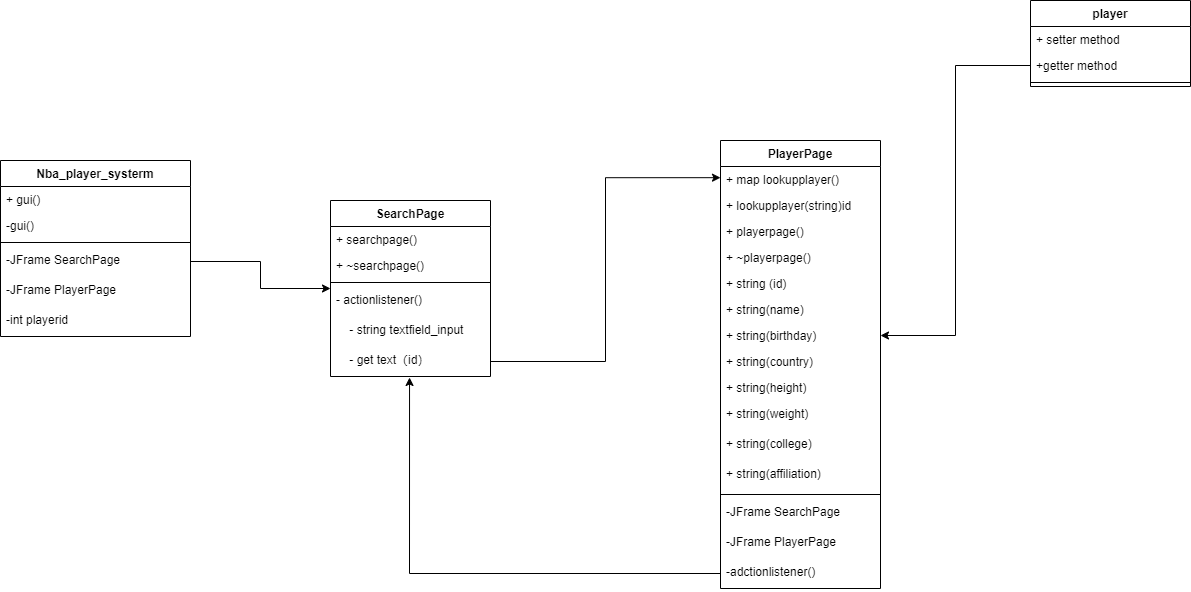

The diagram above was exported from draw.io. Its source (the exported page's mxGraphModel, read from the mxfile embedded in the PNG):
<mxGraphModel dx="2261" dy="764" grid="1" gridSize="10" guides="1" tooltips="1" connect="1" arrows="1" fold="1" page="1" pageScale="1" pageWidth="827" pageHeight="1169" math="0" shadow="0">
  <root>
    <mxCell id="0" />
    <mxCell id="1" parent="0" />
    <mxCell id="OV89KuKXHhDEcLXCaOYu-6" value="Nba_player_systerm" style="swimlane;fontStyle=1;align=center;verticalAlign=top;childLayout=stackLayout;horizontal=1;startSize=26;horizontalStack=0;resizeParent=1;resizeParentMax=0;resizeLast=0;collapsible=1;marginBottom=0;" parent="1" vertex="1">
      <mxGeometry x="-790" y="280" width="190" height="176" as="geometry" />
    </mxCell>
    <mxCell id="OV89KuKXHhDEcLXCaOYu-7" value="+ gui()" style="text;strokeColor=none;fillColor=none;align=left;verticalAlign=top;spacingLeft=4;spacingRight=4;overflow=hidden;rotatable=0;points=[[0,0.5],[1,0.5]];portConstraint=eastwest;" parent="OV89KuKXHhDEcLXCaOYu-6" vertex="1">
      <mxGeometry y="26" width="190" height="26" as="geometry" />
    </mxCell>
    <mxCell id="XVhXLnZRik9Rm8HtQkQt-7" value="-gui()" style="text;strokeColor=none;fillColor=none;align=left;verticalAlign=top;spacingLeft=4;spacingRight=4;overflow=hidden;rotatable=0;points=[[0,0.5],[1,0.5]];portConstraint=eastwest;" vertex="1" parent="OV89KuKXHhDEcLXCaOYu-6">
      <mxGeometry y="52" width="190" height="26" as="geometry" />
    </mxCell>
    <mxCell id="OV89KuKXHhDEcLXCaOYu-8" value="" style="line;strokeWidth=1;fillColor=none;align=left;verticalAlign=middle;spacingTop=-1;spacingLeft=3;spacingRight=3;rotatable=0;labelPosition=right;points=[];portConstraint=eastwest;strokeColor=inherit;" parent="OV89KuKXHhDEcLXCaOYu-6" vertex="1">
      <mxGeometry y="78" width="190" height="8" as="geometry" />
    </mxCell>
    <mxCell id="OV89KuKXHhDEcLXCaOYu-10" value="-JFrame SearchPage&#10;" style="text;strokeColor=none;fillColor=none;align=left;verticalAlign=top;spacingLeft=4;spacingRight=4;overflow=hidden;rotatable=0;points=[[0,0.5],[1,0.5]];portConstraint=eastwest;" parent="OV89KuKXHhDEcLXCaOYu-6" vertex="1">
      <mxGeometry y="86" width="190" height="30" as="geometry" />
    </mxCell>
    <mxCell id="OV89KuKXHhDEcLXCaOYu-9" value="-JFrame PlayerPage&#10;" style="text;strokeColor=none;fillColor=none;align=left;verticalAlign=top;spacingLeft=4;spacingRight=4;overflow=hidden;rotatable=0;points=[[0,0.5],[1,0.5]];portConstraint=eastwest;" parent="OV89KuKXHhDEcLXCaOYu-6" vertex="1">
      <mxGeometry y="116" width="190" height="30" as="geometry" />
    </mxCell>
    <mxCell id="XVhXLnZRik9Rm8HtQkQt-4" style="edgeStyle=orthogonalEdgeStyle;rounded=0;orthogonalLoop=1;jettySize=auto;html=1;exitX=1;exitY=0.5;exitDx=0;exitDy=0;" edge="1" parent="OV89KuKXHhDEcLXCaOYu-6" source="OV89KuKXHhDEcLXCaOYu-9" target="OV89KuKXHhDEcLXCaOYu-9">
      <mxGeometry relative="1" as="geometry" />
    </mxCell>
    <mxCell id="XVhXLnZRik9Rm8HtQkQt-9" value="-int playerid" style="text;strokeColor=none;fillColor=none;align=left;verticalAlign=top;spacingLeft=4;spacingRight=4;overflow=hidden;rotatable=0;points=[[0,0.5],[1,0.5]];portConstraint=eastwest;" vertex="1" parent="OV89KuKXHhDEcLXCaOYu-6">
      <mxGeometry y="146" width="190" height="30" as="geometry" />
    </mxCell>
    <mxCell id="OV89KuKXHhDEcLXCaOYu-11" value="SearchPage" style="swimlane;fontStyle=1;align=center;verticalAlign=top;childLayout=stackLayout;horizontal=1;startSize=26;horizontalStack=0;resizeParent=1;resizeParentMax=0;resizeLast=0;collapsible=1;marginBottom=0;" parent="1" vertex="1">
      <mxGeometry x="-460" y="320" width="160" height="176" as="geometry" />
    </mxCell>
    <mxCell id="OV89KuKXHhDEcLXCaOYu-12" value="+ searchpage()" style="text;strokeColor=none;fillColor=none;align=left;verticalAlign=top;spacingLeft=4;spacingRight=4;overflow=hidden;rotatable=0;points=[[0,0.5],[1,0.5]];portConstraint=eastwest;" parent="OV89KuKXHhDEcLXCaOYu-11" vertex="1">
      <mxGeometry y="26" width="160" height="26" as="geometry" />
    </mxCell>
    <mxCell id="OV89KuKXHhDEcLXCaOYu-21" value="+ ~searchpage()" style="text;strokeColor=none;fillColor=none;align=left;verticalAlign=top;spacingLeft=4;spacingRight=4;overflow=hidden;rotatable=0;points=[[0,0.5],[1,0.5]];portConstraint=eastwest;" parent="OV89KuKXHhDEcLXCaOYu-11" vertex="1">
      <mxGeometry y="52" width="160" height="26" as="geometry" />
    </mxCell>
    <mxCell id="OV89KuKXHhDEcLXCaOYu-13" value="" style="line;strokeWidth=1;fillColor=none;align=left;verticalAlign=middle;spacingTop=-1;spacingLeft=3;spacingRight=3;rotatable=0;labelPosition=right;points=[];portConstraint=eastwest;strokeColor=inherit;" parent="OV89KuKXHhDEcLXCaOYu-11" vertex="1">
      <mxGeometry y="78" width="160" height="8" as="geometry" />
    </mxCell>
    <mxCell id="XVhXLnZRik9Rm8HtQkQt-10" value="- actionlistener()&#10;" style="text;strokeColor=none;fillColor=none;align=left;verticalAlign=top;spacingLeft=4;spacingRight=4;overflow=hidden;rotatable=0;points=[[0,0.5],[1,0.5]];portConstraint=eastwest;" vertex="1" parent="OV89KuKXHhDEcLXCaOYu-11">
      <mxGeometry y="86" width="160" height="30" as="geometry" />
    </mxCell>
    <mxCell id="OV89KuKXHhDEcLXCaOYu-14" value="    - string textfield_input&#10;" style="text;strokeColor=none;fillColor=none;align=left;verticalAlign=top;spacingLeft=4;spacingRight=4;overflow=hidden;rotatable=0;points=[[0,0.5],[1,0.5]];portConstraint=eastwest;" parent="OV89KuKXHhDEcLXCaOYu-11" vertex="1">
      <mxGeometry y="116" width="160" height="30" as="geometry" />
    </mxCell>
    <mxCell id="XVhXLnZRik9Rm8HtQkQt-11" value="    - get text（id）&#10;" style="text;strokeColor=none;fillColor=none;align=left;verticalAlign=top;spacingLeft=4;spacingRight=4;overflow=hidden;rotatable=0;points=[[0,0.5],[1,0.5]];portConstraint=eastwest;" vertex="1" parent="OV89KuKXHhDEcLXCaOYu-11">
      <mxGeometry y="146" width="160" height="30" as="geometry" />
    </mxCell>
    <mxCell id="OV89KuKXHhDEcLXCaOYu-16" value="PlayerPage" style="swimlane;fontStyle=1;align=center;verticalAlign=top;childLayout=stackLayout;horizontal=1;startSize=26;horizontalStack=0;resizeParent=1;resizeParentMax=0;resizeLast=0;collapsible=1;marginBottom=0;" parent="1" vertex="1">
      <mxGeometry x="-70" y="260" width="160" height="448" as="geometry" />
    </mxCell>
    <mxCell id="XVhXLnZRik9Rm8HtQkQt-35" value="+ map lookupplayer()" style="text;strokeColor=none;fillColor=none;align=left;verticalAlign=top;spacingLeft=4;spacingRight=4;overflow=hidden;rotatable=0;points=[[0,0.5],[1,0.5]];portConstraint=eastwest;" vertex="1" parent="OV89KuKXHhDEcLXCaOYu-16">
      <mxGeometry y="26" width="160" height="26" as="geometry" />
    </mxCell>
    <mxCell id="OV89KuKXHhDEcLXCaOYu-17" value="+ lookupplayer(string)id" style="text;strokeColor=none;fillColor=none;align=left;verticalAlign=top;spacingLeft=4;spacingRight=4;overflow=hidden;rotatable=0;points=[[0,0.5],[1,0.5]];portConstraint=eastwest;" parent="OV89KuKXHhDEcLXCaOYu-16" vertex="1">
      <mxGeometry y="52" width="160" height="26" as="geometry" />
    </mxCell>
    <mxCell id="XVhXLnZRik9Rm8HtQkQt-13" value="+ playerpage()" style="text;strokeColor=none;fillColor=none;align=left;verticalAlign=top;spacingLeft=4;spacingRight=4;overflow=hidden;rotatable=0;points=[[0,0.5],[1,0.5]];portConstraint=eastwest;" vertex="1" parent="OV89KuKXHhDEcLXCaOYu-16">
      <mxGeometry y="78" width="160" height="26" as="geometry" />
    </mxCell>
    <mxCell id="XVhXLnZRik9Rm8HtQkQt-14" value="+ ~playerpage()" style="text;strokeColor=none;fillColor=none;align=left;verticalAlign=top;spacingLeft=4;spacingRight=4;overflow=hidden;rotatable=0;points=[[0,0.5],[1,0.5]];portConstraint=eastwest;" vertex="1" parent="OV89KuKXHhDEcLXCaOYu-16">
      <mxGeometry y="104" width="160" height="26" as="geometry" />
    </mxCell>
    <mxCell id="XVhXLnZRik9Rm8HtQkQt-15" value="+ string (id)" style="text;strokeColor=none;fillColor=none;align=left;verticalAlign=top;spacingLeft=4;spacingRight=4;overflow=hidden;rotatable=0;points=[[0,0.5],[1,0.5]];portConstraint=eastwest;" vertex="1" parent="OV89KuKXHhDEcLXCaOYu-16">
      <mxGeometry y="130" width="160" height="26" as="geometry" />
    </mxCell>
    <mxCell id="XVhXLnZRik9Rm8HtQkQt-16" value="+ string(name)" style="text;strokeColor=none;fillColor=none;align=left;verticalAlign=top;spacingLeft=4;spacingRight=4;overflow=hidden;rotatable=0;points=[[0,0.5],[1,0.5]];portConstraint=eastwest;" vertex="1" parent="OV89KuKXHhDEcLXCaOYu-16">
      <mxGeometry y="156" width="160" height="26" as="geometry" />
    </mxCell>
    <mxCell id="XVhXLnZRik9Rm8HtQkQt-17" value="+ string(birthday)" style="text;strokeColor=none;fillColor=none;align=left;verticalAlign=top;spacingLeft=4;spacingRight=4;overflow=hidden;rotatable=0;points=[[0,0.5],[1,0.5]];portConstraint=eastwest;" vertex="1" parent="OV89KuKXHhDEcLXCaOYu-16">
      <mxGeometry y="182" width="160" height="26" as="geometry" />
    </mxCell>
    <mxCell id="XVhXLnZRik9Rm8HtQkQt-18" value="+ string(country)" style="text;strokeColor=none;fillColor=none;align=left;verticalAlign=top;spacingLeft=4;spacingRight=4;overflow=hidden;rotatable=0;points=[[0,0.5],[1,0.5]];portConstraint=eastwest;" vertex="1" parent="OV89KuKXHhDEcLXCaOYu-16">
      <mxGeometry y="208" width="160" height="26" as="geometry" />
    </mxCell>
    <mxCell id="XVhXLnZRik9Rm8HtQkQt-19" value="+ string(height)" style="text;strokeColor=none;fillColor=none;align=left;verticalAlign=top;spacingLeft=4;spacingRight=4;overflow=hidden;rotatable=0;points=[[0,0.5],[1,0.5]];portConstraint=eastwest;" vertex="1" parent="OV89KuKXHhDEcLXCaOYu-16">
      <mxGeometry y="234" width="160" height="26" as="geometry" />
    </mxCell>
    <mxCell id="XVhXLnZRik9Rm8HtQkQt-20" value="+ string(weight)" style="text;strokeColor=none;fillColor=none;align=left;verticalAlign=top;spacingLeft=4;spacingRight=4;overflow=hidden;rotatable=0;points=[[0,0.5],[1,0.5]];portConstraint=eastwest;" vertex="1" parent="OV89KuKXHhDEcLXCaOYu-16">
      <mxGeometry y="260" width="160" height="30" as="geometry" />
    </mxCell>
    <mxCell id="XVhXLnZRik9Rm8HtQkQt-21" value="+ string(college)" style="text;strokeColor=none;fillColor=none;align=left;verticalAlign=top;spacingLeft=4;spacingRight=4;overflow=hidden;rotatable=0;points=[[0,0.5],[1,0.5]];portConstraint=eastwest;" vertex="1" parent="OV89KuKXHhDEcLXCaOYu-16">
      <mxGeometry y="290" width="160" height="30" as="geometry" />
    </mxCell>
    <mxCell id="XVhXLnZRik9Rm8HtQkQt-22" value="+ string(affiliation)" style="text;strokeColor=none;fillColor=none;align=left;verticalAlign=top;spacingLeft=4;spacingRight=4;overflow=hidden;rotatable=0;points=[[0,0.5],[1,0.5]];portConstraint=eastwest;" vertex="1" parent="OV89KuKXHhDEcLXCaOYu-16">
      <mxGeometry y="320" width="160" height="30" as="geometry" />
    </mxCell>
    <mxCell id="OV89KuKXHhDEcLXCaOYu-18" value="" style="line;strokeWidth=1;fillColor=none;align=left;verticalAlign=middle;spacingTop=-1;spacingLeft=3;spacingRight=3;rotatable=0;labelPosition=right;points=[];portConstraint=eastwest;strokeColor=inherit;" parent="OV89KuKXHhDEcLXCaOYu-16" vertex="1">
      <mxGeometry y="350" width="160" height="8" as="geometry" />
    </mxCell>
    <mxCell id="OV89KuKXHhDEcLXCaOYu-19" value="-JFrame SearchPage&#10;" style="text;strokeColor=none;fillColor=none;align=left;verticalAlign=top;spacingLeft=4;spacingRight=4;overflow=hidden;rotatable=0;points=[[0,0.5],[1,0.5]];portConstraint=eastwest;" parent="OV89KuKXHhDEcLXCaOYu-16" vertex="1">
      <mxGeometry y="358" width="160" height="30" as="geometry" />
    </mxCell>
    <mxCell id="OV89KuKXHhDEcLXCaOYu-20" value="-JFrame PlayerPage&#10;" style="text;strokeColor=none;fillColor=none;align=left;verticalAlign=top;spacingLeft=4;spacingRight=4;overflow=hidden;rotatable=0;points=[[0,0.5],[1,0.5]];portConstraint=eastwest;" parent="OV89KuKXHhDEcLXCaOYu-16" vertex="1">
      <mxGeometry y="388" width="160" height="30" as="geometry" />
    </mxCell>
    <mxCell id="XVhXLnZRik9Rm8HtQkQt-23" value="-adctionlistener()&#10;" style="text;strokeColor=none;fillColor=none;align=left;verticalAlign=top;spacingLeft=4;spacingRight=4;overflow=hidden;rotatable=0;points=[[0,0.5],[1,0.5]];portConstraint=eastwest;" vertex="1" parent="OV89KuKXHhDEcLXCaOYu-16">
      <mxGeometry y="418" width="160" height="30" as="geometry" />
    </mxCell>
    <mxCell id="XVhXLnZRik9Rm8HtQkQt-2" style="edgeStyle=orthogonalEdgeStyle;rounded=0;orthogonalLoop=1;jettySize=auto;html=1;" edge="1" parent="1" source="OV89KuKXHhDEcLXCaOYu-10" target="OV89KuKXHhDEcLXCaOYu-11">
      <mxGeometry relative="1" as="geometry" />
    </mxCell>
    <mxCell id="XVhXLnZRik9Rm8HtQkQt-12" style="edgeStyle=orthogonalEdgeStyle;rounded=0;orthogonalLoop=1;jettySize=auto;html=1;entryX=0;entryY=0.083;entryDx=0;entryDy=0;entryPerimeter=0;" edge="1" parent="1" source="XVhXLnZRik9Rm8HtQkQt-11" target="OV89KuKXHhDEcLXCaOYu-16">
      <mxGeometry relative="1" as="geometry" />
    </mxCell>
    <mxCell id="XVhXLnZRik9Rm8HtQkQt-26" style="edgeStyle=orthogonalEdgeStyle;rounded=0;orthogonalLoop=1;jettySize=auto;html=1;entryX=0.494;entryY=1.033;entryDx=0;entryDy=0;entryPerimeter=0;" edge="1" parent="1" source="XVhXLnZRik9Rm8HtQkQt-23" target="XVhXLnZRik9Rm8HtQkQt-11">
      <mxGeometry relative="1" as="geometry" />
    </mxCell>
    <mxCell id="XVhXLnZRik9Rm8HtQkQt-27" value="player" style="swimlane;fontStyle=1;align=center;verticalAlign=top;childLayout=stackLayout;horizontal=1;startSize=26;horizontalStack=0;resizeParent=1;resizeParentMax=0;resizeLast=0;collapsible=1;marginBottom=0;" vertex="1" parent="1">
      <mxGeometry x="240" y="120" width="160" height="86" as="geometry" />
    </mxCell>
    <mxCell id="XVhXLnZRik9Rm8HtQkQt-28" value="+ setter method" style="text;strokeColor=none;fillColor=none;align=left;verticalAlign=top;spacingLeft=4;spacingRight=4;overflow=hidden;rotatable=0;points=[[0,0.5],[1,0.5]];portConstraint=eastwest;" vertex="1" parent="XVhXLnZRik9Rm8HtQkQt-27">
      <mxGeometry y="26" width="160" height="26" as="geometry" />
    </mxCell>
    <mxCell id="XVhXLnZRik9Rm8HtQkQt-29" value="+getter method" style="text;strokeColor=none;fillColor=none;align=left;verticalAlign=top;spacingLeft=4;spacingRight=4;overflow=hidden;rotatable=0;points=[[0,0.5],[1,0.5]];portConstraint=eastwest;" vertex="1" parent="XVhXLnZRik9Rm8HtQkQt-27">
      <mxGeometry y="52" width="160" height="26" as="geometry" />
    </mxCell>
    <mxCell id="XVhXLnZRik9Rm8HtQkQt-30" value="" style="line;strokeWidth=1;fillColor=none;align=left;verticalAlign=middle;spacingTop=-1;spacingLeft=3;spacingRight=3;rotatable=0;labelPosition=right;points=[];portConstraint=eastwest;strokeColor=inherit;" vertex="1" parent="XVhXLnZRik9Rm8HtQkQt-27">
      <mxGeometry y="78" width="160" height="8" as="geometry" />
    </mxCell>
    <mxCell id="XVhXLnZRik9Rm8HtQkQt-34" style="edgeStyle=orthogonalEdgeStyle;rounded=0;orthogonalLoop=1;jettySize=auto;html=1;entryX=1;entryY=0.5;entryDx=0;entryDy=0;" edge="1" parent="1" source="XVhXLnZRik9Rm8HtQkQt-29" target="XVhXLnZRik9Rm8HtQkQt-17">
      <mxGeometry relative="1" as="geometry" />
    </mxCell>
  </root>
</mxGraphModel>